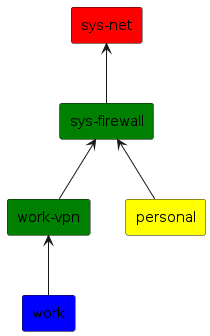

The diagram above was rendered by PlantUML. Its source (embedded in the PNG):
@startuml

agent "sys-net" as sys_net      #Red
agent "sys-firewall" as sys_firewall #Green
agent "personal" as personal     #Yellow
agent "work-vpn" as work_vpn     #Green
agent "work" as work         #Blue

personal -up-> sys_firewall
work -up-> work_vpn
work_vpn  -up-> sys_firewall
sys_firewall -up-> sys_net

@enduml